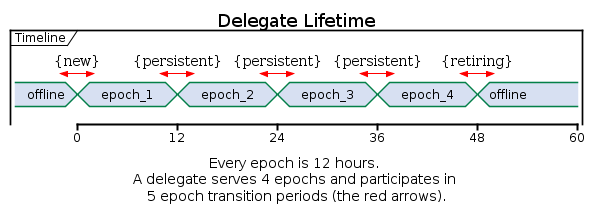

The diagram above was rendered by PlantUML. Its source (embedded in the PNG):
@startuml
scale 12 as 100 pixels
Title Delegate Lifetime
concise "Timeline" as TL

TL is offline

@0
TL is epoch_1
@12
TL is epoch_2
@24
TL is epoch_3
@36
TL is epoch_4
@48
TL is offline

@TL
@-2 <-> @+4 : {new}
@10 <-> @14 : {persistent}
@22 <-> @26 : {persistent}
@34 <-> @38 : {persistent}
@46 <-> @50 : {retiring}


caption \nEvery epoch is 12 hours. \nA delegate serves 4 epochs and participates in \n5 epoch transition periods (the red arrows).
@enduml